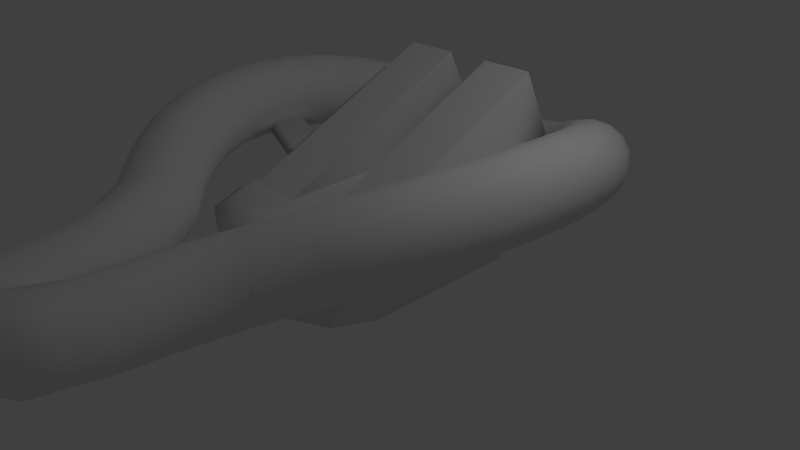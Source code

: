 # Source: ZMachine.blend  (saved by Blender 2.70.0; exported with 4.5.12 LTS)
import bpy
from mathutils import Matrix  # noqa: F401  (used for matrix-valued properties, if any)

bpy.ops.wm.read_factory_settings(use_empty=True)
scene = bpy.context.scene
scene.name = 'Scene'

# ---- collections
col_collection_1 = bpy.data.collections.new('Collection 1'); scene.collection.children.link(col_collection_1)

# ---- materials (node trees are filled in below, after node groups)
mat_material = bpy.data.materials.new('Material')
mat_material.alpha_threshold = 0.0
mat_material.use_transparent_shadow = False
mat_material.roughness = 0.5
mat_material.line_color = (0.0, 0.0, 0.0, 1.0)

# ---- material node trees

# ---- world
world_world = bpy.data.worlds.new('World'); scene.world = world_world
world_world.color = (0.05088, 0.05088, 0.05088)
world_world.use_sun_shadow = False
world_world.sun_shadow_jitter_overblur = 0.0
world_world.cycles.sampling_method = 'MANUAL'
world_world.cycles.sample_map_resolution = 256

# ---- cameras
cam_camera = bpy.data.cameras.new('Camera')
cam_camera.clip_end = 100.0
cam_camera.lens = 35.0
cam_camera.sensor_width = 32.0
cam_camera.sensor_height = 18.0
cam_camera.ortho_scale = 7.314
cam_camera.dof.focus_distance = 0.0
cam_camera.dof.aperture_fstop = 128.0

# ---- lights
light_lamp = bpy.data.lights.new('Lamp', 'POINT')
light_lamp.transmission_factor = 0.0
light_lamp.cutoff_distance = 30.0
light_lamp.energy = 100.0
light_lamp.shadow_buffer_clip_start = 1.001
light_lamp.shadow_soft_size = 0.1
light_lamp.shadow_maximum_resolution = 0.006
light_lamp.use_absolute_resolution = True
light_lamp.cycles.use_multiple_importance_sampling = False

# ---- meshes
me_cube_001 = bpy.data.meshes.new('Cube.001')
me_cube_001.from_pydata([(0.1594, 3.035, 0.08412), (0.1778, 3.226, 0.1222), (0.1934, 3.387, 0.2306), (0.2039, 3.495, 0.3928), (0.2075, 3.533, 0.5841), (0.2039, 3.495, 0.7755), (0.1934, 3.387, 0.9377), (0.1778, 3.226, 1.046), (0.1594, 3.035, 1.084), (0.141, 2.845, 1.046), (0.1254, 2.683, 0.9377), (0.115, 2.575, 0.7755), (0.1113, 2.537, 0.5841), (0.115, 2.575, 0.3928), (0.1254, 2.683, 0.2306), (0.141, 2.845, 0.1222), (0.942, 2.927, 0.2503), (0.9739, 3.113, 0.2989), (0.9687, 3.274, 0.409), (0.9272, 3.385, 0.5637), (0.8556, 3.43, 0.7397), (0.765, 3.401, 0.91), (0.669, 3.303, 1.049), (0.5823, 3.151, 1.135), (0.5182, 2.968, 1.155), (0.4862, 2.782, 1.107), (0.4914, 2.621, 0.9965), (0.533, 2.509, 0.8417), (0.6045, 2.465, 0.6657), (0.6952, 2.494, 0.4954), (0.7912, 2.592, 0.3567), (0.8778, 2.744, 0.2706), (1.355, 2.666, 0.4558), (1.416, 2.841, 0.5181), (1.434, 2.993, 0.6398), (1.409, 3.097, 0.8024), (1.343, 3.14, 0.981), (1.247, 3.113, 1.149), (1.135, 3.022, 1.28), (1.024, 2.879, 1.354), (0.9316, 2.707, 1.361), (0.8715, 2.533, 1.298), (0.8528, 2.381, 1.177), (0.8784, 2.276, 1.014), (0.9444, 2.234, 0.8354), (1.041, 2.261, 0.6678), (1.153, 2.352, 0.5368), (1.263, 2.495, 0.4624), (1.72, 2.33, 0.6419), (1.806, 2.488, 0.7171), (1.847, 2.625, 0.8497), (1.836, 2.721, 1.02), (1.775, 2.759, 1.201), (1.674, 2.736, 1.366), (1.547, 2.654, 1.49), (1.415, 2.526, 1.553), (1.296, 2.371, 1.547), (1.21, 2.213, 1.472), (1.17, 2.075, 1.339), (1.181, 1.98, 1.169), (1.242, 1.941, 0.9879), (1.343, 1.964, 0.8229), (1.47, 2.046, 0.6992), (1.602, 2.175, 0.6356), (2.025, 1.927, 0.8031), (2.134, 2.064, 0.8899), (2.194, 2.183, 1.032), (2.196, 2.266, 1.209), (2.14, 2.301, 1.392), (2.034, 2.282, 1.555), (1.894, 2.212, 1.672), (1.742, 2.102, 1.726), (1.601, 1.968, 1.708), (1.493, 1.831, 1.621), (1.433, 1.712, 1.479), (1.431, 1.629, 1.302), (1.487, 1.594, 1.119), (1.593, 1.613, 0.9559), (1.733, 1.683, 0.8388), (1.884, 1.794, 0.7851), (2.261, 1.471, 0.9343), (2.389, 1.582, 1.031), (2.465, 1.68, 1.182), (2.478, 1.748, 1.364), (2.425, 1.778, 1.55), (2.316, 1.764, 1.71), (2.165, 1.709, 1.822), (1.997, 1.62, 1.867), (1.838, 1.512, 1.839), (1.71, 1.401, 1.742), (1.634, 1.303, 1.591), (1.621, 1.235, 1.409), (1.674, 1.205, 1.224), (1.783, 1.219, 1.063), (1.934, 1.274, 0.9514), (2.101, 1.363, 0.9063), (2.421, 0.975, 1.032), (2.563, 1.057, 1.137), (2.652, 1.13, 1.294), (2.673, 1.183, 1.481), (2.623, 1.207, 1.668), (2.511, 1.198, 1.827), (2.352, 1.159, 1.934), (2.172, 1.095, 1.973), (1.997, 1.016, 1.936), (1.855, 0.9336, 1.831), (1.767, 0.8606, 1.674), (1.746, 0.8082, 1.487), (1.795, 0.7843, 1.3), (1.908, 0.7925, 1.141), (2.066, 0.8317, 1.034), (2.247, 0.8957, 0.9955), (2.5, 0.4542, 1.092), (2.652, 0.5053, 1.203), (2.749, 0.5517, 1.366), (2.775, 0.5863, 1.556), (2.728, 0.604, 1.745), (2.613, 0.602, 1.902), (2.449, 0.5806, 2.006), (2.26, 0.5431, 2.039), (2.076, 0.4952, 1.997), (1.924, 0.4441, 1.886), (1.827, 0.3977, 1.723), (1.801, 0.363, 1.533), (1.848, 0.3454, 1.344), (1.963, 0.3474, 1.186), (2.127, 0.3688, 1.083), (2.316, 0.4063, 1.05), (2.495, -0.07547, 1.114), (2.652, -0.05724, 1.229), (2.753, -0.03867, 1.395), (2.782, -0.02258, 1.587), (2.735, -0.01142, 1.776), (2.62, -0.006904, 1.933), (2.453, -0.009704, 2.034), (2.26, -0.0194, 2.064), (2.071, -0.03451, 2.019), (1.915, -0.05274, 1.904), (1.814, -0.07131, 1.738), (1.785, -0.0874, 1.546), (1.832, -0.09856, 1.357), (1.947, -0.1031, 1.199), (2.114, -0.1003, 1.098), (2.306, -0.09058, 1.068), (1.996, -0.5633, 2.007), (2.184, -0.5815, 2.054), (2.376, -0.6001, 2.025), (2.543, -0.6161, 1.925), (2.658, -0.6273, 1.768), (2.705, -0.6318, 1.578), (2.676, -0.629, 1.385), (2.576, -0.6194, 1.218), (2.42, -0.6043, 1.102), (2.231, -0.586, 1.055), (2.039, -0.5675, 1.084), (1.873, -0.5514, 1.185), (1.757, -0.5403, 1.342), (1.71, -0.5357, 1.531), (1.739, -0.5385, 1.724), (1.839, -0.5482, 1.891), (1.827, -1.063, 1.951), (2.01, -1.114, 1.997), (2.197, -1.16, 1.966), (2.36, -1.195, 1.865), (2.474, -1.213, 1.708), (2.522, -1.21, 1.519), (2.496, -1.189, 1.327), (2.401, -1.152, 1.161), (2.251, -1.104, 1.046), (2.068, -1.053, 1.0), (1.881, -1.006, 1.03), (1.718, -0.9716, 1.131), (1.604, -0.9539, 1.289), (1.556, -0.9559, 1.478), (1.581, -0.9773, 1.67), (1.677, -1.015, 1.836), (1.583, -1.524, 1.857), (1.755, -1.606, 1.899), (1.933, -1.679, 1.866), (2.089, -1.732, 1.763), (2.202, -1.756, 1.605), (2.252, -1.747, 1.417), (2.232, -1.708, 1.226), (2.146, -1.644, 1.063), (2.007, -1.565, 0.9524), (1.835, -1.483, 0.9103), (1.657, -1.41, 0.9435), (1.5, -1.357, 1.047), (1.388, -1.333, 1.205), (1.338, -1.342, 1.393), (1.357, -1.381, 1.583), (1.443, -1.445, 1.746), (1.271, -1.933, 1.729), (1.427, -2.044, 1.766), (1.592, -2.142, 1.727), (1.74, -2.21, 1.621), (1.849, -2.24, 1.461), (1.902, -2.226, 1.274), (1.891, -2.17, 1.088), (1.818, -2.082, 0.9297), (1.695, -1.974, 0.8247), (1.538, -1.863, 0.7886), (1.374, -1.765, 0.8268), (1.226, -1.697, 0.9336), (1.117, -1.667, 1.093), (1.063, -1.681, 1.28), (1.074, -1.736, 1.467), (1.147, -1.825, 1.624), (0.8405, -2.354, 1.547), (0.7365, -2.221, 1.45), (0.6805, -2.111, 1.299), (0.6812, -2.041, 1.117), (0.7384, -2.022, 0.9316), (0.8434, -2.056, 0.7709), (0.9803, -2.14, 0.6594), (1.128, -2.259, 0.6143), (1.264, -2.395, 0.6423), (1.368, -2.529, 0.7391), (1.424, -2.639, 0.8901), (1.424, -2.709, 1.072), (1.366, -2.728, 1.258), (1.261, -2.693, 1.418), (1.125, -2.61, 1.53), (0.9768, -2.491, 1.575), (0.5887, -2.811, 1.45), (0.4648, -2.703, 1.345), (0.392, -2.614, 1.187), (0.3814, -2.559, 1.0), (0.4347, -2.545, 0.813), (0.5436, -2.574, 0.6539), (0.6917, -2.643, 0.5471), (0.8564, -2.74, 0.5088), (1.013, -2.852, 0.5449), (1.136, -2.96, 0.6499), (1.209, -3.048, 0.8078), (1.22, -3.104, 0.9946), (1.167, -3.118, 1.182), (1.058, -3.088, 1.341), (0.9095, -3.019, 1.448), (0.7448, -2.922, 1.486), (0.4117, -3.307, 1.389), (0.2721, -3.227, 1.278), (0.1861, -3.163, 1.115), (0.1667, -3.124, 0.9252), (0.2169, -3.116, 0.7368), (0.3289, -3.14, 0.5789), (0.4859, -3.192, 0.4755), (0.6637, -3.265, 0.4423), (0.8355, -3.348, 0.4845), (0.975, -3.427, 0.5955), (1.061, -3.491, 0.7584), (1.08, -3.53, 0.9486), (1.03, -3.538, 1.137), (0.9182, -3.514, 1.295), (0.7613, -3.462, 1.398), (0.5834, -3.389, 1.431), (0.3148, -3.827, 1.367), (0.1644, -3.78, 1.253), (0.06922, -3.742, 1.087), (0.04366, -3.721, 0.8945), (0.09164, -3.719, 0.7054), (0.2059, -3.736, 0.5482), (0.3689, -3.771, 0.4469), (0.556, -3.817, 0.4169), (0.7387, -3.868, 0.4627), (0.8891, -3.916, 0.5774), (0.9843, -3.954, 0.7435), (1.01, -3.975, 0.9357), (0.9619, -3.977, 1.125), (0.8476, -3.959, 1.282), (0.6846, -3.925, 1.383), (0.4975, -3.878, 1.413), (0.2828, -4.378, 1.394), (0.1266, -4.378, 1.369), (0.0, -4.378, 1.202), (0.0, -4.378, 0.6197), (0.1598, -4.378, 0.4628), (0.3261, -4.378, 0.4536), (0.4365, -4.378, 0.4551), (0.625, -4.378, 0.4802), (0.7812, -4.378, 0.5962), (0.8813, -4.378, 0.7633), (0.9102, -4.378, 0.9562), (0.8634, -4.378, 1.146), (0.748, -4.378, 1.302), (0.5816, -4.378, 1.403), (0.3896, -4.378, 1.41), (0.0, 3.035, 0.08412), (0.0, 3.226, 0.1222), (0.0, 3.387, 0.2306), (0.0, 3.495, 0.3928), (0.0, 3.533, 0.5841), (0.0, 3.495, 0.7755), (0.0, 3.387, 0.9377), (0.0, 3.226, 1.046), (0.0, 3.035, 1.084), (0.0, 2.845, 1.046), (0.0, 2.683, 0.9377), (0.0, 2.575, 0.7755), (0.0, 2.537, 0.5841), (0.0, 2.575, 0.3928), (0.0, 2.683, 0.2306), (0.0, 2.845, 0.1222), (0.2828, -4.678, 1.389), (0.1266, -4.678, 1.38), (0.0, -4.678, 1.361), (0.0, -4.678, 0.4604), (0.1598, -4.678, 0.4595), (0.3261, -4.678, 0.4509), (0.4365, -4.678, 0.4551), (0.5489, -4.678, 0.4802), (0.7051, -4.678, 0.5962), (0.8052, -4.678, 0.7633), (0.8341, -4.678, 0.9562), (0.7873, -4.678, 1.146), (0.6719, -4.678, 1.302), (0.5055, -4.678, 1.403), (0.3896, -4.678, 1.41), (9.881e-07, -5.368, 0.7236), (0.0, -4.989, 0.5039), (0.08408, -5.368, 0.7403), (0.1682, -4.989, 0.5374), (0.1554, -5.368, 0.788), (0.3107, -4.989, 0.6326), (0.203, -5.368, 0.8592), (0.406, -4.989, 0.7752), (0.2197, -5.368, 0.9433), (0.4394, -4.989, 0.9433), (0.203, -5.368, 1.027), (0.406, -4.989, 1.111), (0.1554, -5.368, 1.099), (0.3107, -4.989, 1.254), (0.08408, -5.368, 1.146), (0.1682, -4.989, 1.349), (9.881e-07, -5.368, 1.163), (3.553e-15, -4.989, 1.383), (0.05045, -5.368, 0.8215), (1.399e-06, -5.468, 1.075), (0.05045, -5.468, 1.065), (0.09321, -5.468, 1.037), (0.1218, -5.468, 0.9938), (1.382e-06, -5.368, 0.8115), (0.09321, -5.368, 0.8501), (0.1218, -5.368, 0.8929), (0.1318, -5.368, 0.9433), (0.1218, -5.368, 0.9938), (0.09321, -5.368, 1.037), (0.05045, -5.368, 1.065), (1.382e-06, -5.368, 1.075), (0.1318, -5.468, 0.9433), (0.1218, -5.468, 0.8929), (0.09321, -5.468, 0.8501), (1.399e-06, -5.468, 0.8115), (0.05045, -5.468, 0.8215), (1.005e-06, -5.468, 1.163), (0.08408, -5.468, 1.146), (0.05045, -5.068, 0.8215), (1.382e-06, -5.068, 0.8115), (0.09321, -5.068, 0.8501), (0.1218, -5.068, 0.8929), (0.1318, -5.068, 0.9433), (0.1218, -5.068, 0.9938), (0.09321, -5.068, 1.037), (0.05045, -5.068, 1.065), (1.382e-06, -5.068, 1.075), (0.1554, -5.468, 1.099), (0.203, -5.468, 1.027), (0.2197, -5.468, 0.9433), (0.203, -5.468, 0.8592), (0.1554, -5.468, 0.788), (0.08408, -5.468, 0.7403), (1.005e-06, -5.468, 0.7236), (0.8794, 0.3611, 0.6367), (0.994, 0.3631, 0.4788), (0.8625, -0.08279, 0.6489), (0.978, -0.08731, 0.4917)], [], [(10, 26, 25, 9), (8, 24, 23, 7), (6, 22, 21, 5), (4, 20, 19, 3), (15, 31, 30, 14), (2, 18, 17, 1), (13, 29, 28, 12), (11, 27, 26, 10), (9, 25, 24, 8), (7, 23, 22, 6), (5, 21, 20, 4), (0, 16, 31, 15), (3, 19, 18, 2), (14, 30, 29, 13), (1, 17, 16, 0), (12, 28, 27, 11), (21, 37, 36, 20), (16, 32, 47, 31), (19, 35, 34, 18), (30, 46, 45, 29), (17, 33, 32, 16), (28, 44, 43, 27), (26, 42, 41, 25), (24, 40, 39, 23), (22, 38, 37, 21), (20, 36, 35, 19), (31, 47, 46, 30), (18, 34, 33, 17), (29, 45, 44, 28), (27, 43, 42, 26), (25, 41, 40, 24), (23, 39, 38, 22), (38, 54, 53, 37), (36, 52, 51, 35), (47, 63, 62, 46), (34, 50, 49, 33), (45, 61, 60, 44), (43, 59, 58, 42), (41, 57, 56, 40), (39, 55, 54, 38), (37, 53, 52, 36), (32, 48, 63, 47), (35, 51, 50, 34), (46, 62, 61, 45), (33, 49, 48, 32), (44, 60, 59, 43), (42, 58, 57, 41), (40, 56, 55, 39), (55, 71, 70, 54), (53, 69, 68, 52), (48, 64, 79, 63), (51, 67, 66, 50), (62, 78, 77, 61), (49, 65, 64, 48), (60, 76, 75, 59), (58, 74, 73, 57), (56, 72, 71, 55), (54, 70, 69, 53), (52, 68, 67, 51), (63, 79, 78, 62), (50, 66, 65, 49), (61, 77, 76, 60), (59, 75, 74, 58), (57, 73, 72, 56), (72, 88, 87, 71), (70, 86, 85, 69), (68, 84, 83, 67), (79, 95, 94, 78), (66, 82, 81, 65), (77, 93, 92, 76), (75, 91, 90, 74), (73, 89, 88, 72), (71, 87, 86, 70), (69, 85, 84, 68), (64, 80, 95, 79), (67, 83, 82, 66), (78, 94, 93, 77), (65, 81, 80, 64), (76, 92, 91, 75), (74, 90, 89, 73), (89, 105, 104, 88), (87, 103, 102, 86), (85, 101, 100, 84), (80, 96, 111, 95), (83, 99, 98, 82), (94, 110, 109, 93), (81, 97, 96, 80), (92, 108, 107, 91), (90, 106, 105, 89), (88, 104, 103, 87), (86, 102, 101, 85), (84, 100, 99, 83), (95, 111, 110, 94), (82, 98, 97, 81), (93, 109, 108, 92), (91, 107, 106, 90), (106, 122, 121, 105), (104, 120, 119, 103), (102, 118, 117, 101), (100, 116, 115, 99), (111, 127, 126, 110), (98, 114, 113, 97), (109, 125, 124, 108), (107, 123, 122, 106), (105, 121, 120, 104), (103, 119, 118, 102), (101, 117, 116, 100), (96, 112, 127, 111), (99, 115, 114, 98), (110, 126, 125, 109), (97, 113, 112, 96), (108, 124, 123, 107), (123, 139, 138, 122), (121, 137, 136, 120), (119, 135, 134, 118), (117, 133, 132, 116), (112, 128, 143, 127), (115, 131, 130, 114), (126, 142, 141, 125), (113, 129, 128, 112), (124, 140, 139, 123), (122, 138, 137, 121), (120, 136, 135, 119), (118, 134, 133, 117), (116, 132, 131, 115), (127, 143, 142, 126), (114, 130, 129, 113), (140, 124, 372, 374), (138, 158, 159, 137), (134, 146, 147, 133), (132, 148, 149, 131), (130, 150, 151, 129), (128, 152, 153, 143), (142, 154, 155, 141), (137, 159, 144, 136), (140, 156, 157, 139), (135, 145, 146, 134), (133, 147, 148, 132), (131, 149, 150, 130), (129, 151, 152, 128), (143, 153, 154, 142), (139, 157, 158, 138), (141, 155, 156, 140), (136, 144, 145, 135), (154, 153, 169, 170), (152, 151, 167, 168), (150, 149, 165, 166), (148, 147, 163, 164), (159, 158, 174, 175), (146, 145, 161, 162), (157, 156, 172, 173), (155, 154, 170, 171), (153, 152, 168, 169), (151, 150, 166, 167), (149, 148, 164, 165), (144, 159, 175, 160), (147, 146, 162, 163), (158, 157, 173, 174), (145, 144, 160, 161), (156, 155, 171, 172), (165, 164, 180, 181), (160, 175, 191, 176), (163, 162, 178, 179), (174, 173, 189, 190), (161, 160, 176, 177), (172, 171, 187, 188), (170, 169, 185, 186), (168, 167, 183, 184), (166, 165, 181, 182), (164, 163, 179, 180), (175, 174, 190, 191), (162, 161, 177, 178), (173, 172, 188, 189), (171, 170, 186, 187), (169, 168, 184, 185), (167, 166, 182, 183), (182, 181, 197, 198), (180, 179, 195, 196), (191, 190, 206, 207), (178, 177, 193, 194), (189, 188, 204, 205), (187, 186, 202, 203), (185, 184, 200, 201), (183, 182, 198, 199), (181, 180, 196, 197), (176, 191, 207, 192), (179, 178, 194, 195), (190, 189, 205, 206), (177, 176, 192, 193), (188, 187, 203, 204), (186, 185, 201, 202), (184, 183, 199, 200), (193, 192, 208, 223), (205, 204, 212, 211), (201, 200, 216, 215), (197, 196, 220, 219), (195, 194, 222, 221), (207, 206, 210, 209), (203, 202, 214, 213), (199, 198, 218, 217), (196, 195, 221, 220), (194, 193, 223, 222), (206, 205, 211, 210), (202, 201, 215, 214), (198, 197, 219, 218), (192, 207, 209, 208), (204, 203, 213, 212), (200, 199, 217, 216), (217, 233, 232, 216), (215, 231, 230, 214), (213, 229, 228, 212), (208, 224, 239, 223), (211, 227, 226, 210), (222, 238, 237, 221), (209, 225, 224, 208), (220, 236, 235, 219), (218, 234, 233, 217), (216, 232, 231, 215), (214, 230, 229, 213), (212, 228, 227, 211), (223, 239, 238, 222), (210, 226, 225, 209), (221, 237, 236, 220), (219, 235, 234, 218), (234, 250, 249, 233), (232, 248, 247, 231), (230, 246, 245, 229), (228, 244, 243, 227), (239, 255, 254, 238), (226, 242, 241, 225), (237, 253, 252, 236), (235, 251, 250, 234), (233, 249, 248, 232), (231, 247, 246, 230), (229, 245, 244, 228), (224, 240, 255, 239), (227, 243, 242, 226), (238, 254, 253, 237), (225, 241, 240, 224), (236, 252, 251, 235), (251, 267, 266, 250), (249, 265, 264, 248), (247, 263, 262, 246), (245, 261, 260, 244), (240, 256, 271, 255), (243, 259, 258, 242), (254, 270, 269, 253), (241, 257, 256, 240), (252, 268, 267, 251), (250, 266, 265, 249), (248, 264, 263, 247), (246, 262, 261, 245), (244, 260, 259, 243), (255, 271, 270, 254), (242, 258, 257, 241), (253, 269, 268, 252), (257, 273, 272, 256), (268, 283, 282, 267), (266, 281, 280, 265), (264, 279, 278, 263), (262, 277, 276, 261), (271, 286, 285, 270), (258, 274, 273, 257), (269, 284, 283, 268), (267, 282, 281, 266), (265, 280, 279, 264), (263, 278, 277, 262), (261, 276, 275, 260), (256, 272, 286, 271), (270, 285, 284, 269), (11, 10, 297, 298), (9, 8, 295, 296), (7, 6, 293, 294), (5, 4, 291, 292), (0, 15, 302, 287), (3, 2, 289, 290), (14, 13, 300, 301), (1, 0, 287, 288), (12, 11, 298, 299), (10, 9, 296, 297), (8, 7, 294, 295), (6, 5, 292, 293), (4, 3, 290, 291), (15, 14, 301, 302), (2, 1, 288, 289), (13, 12, 299, 300), (281, 282, 313, 312), (279, 280, 311, 310), (277, 278, 309, 308), (275, 276, 307, 306), (286, 272, 303, 317), (284, 285, 316, 315), (272, 273, 304, 303), (282, 283, 314, 313), (280, 281, 312, 311), (278, 279, 310, 309), (276, 277, 308, 307), (285, 286, 317, 316), (273, 274, 305, 304), (283, 284, 315, 314), (304, 305, 335, 333), (318, 319, 321, 320), (320, 321, 323, 322), (322, 323, 325, 324), (324, 325, 327, 326), (326, 327, 329, 328), (328, 329, 331, 330), (330, 331, 333, 332), (332, 333, 335, 334), (313, 314, 329, 327), (312, 313, 327, 325), (311, 312, 325, 323), (310, 311, 323, 321), (314, 315, 331, 329), (306, 307, 321, 319), (307, 308, 321), (308, 309, 321), (309, 310, 321), (303, 304, 333, 331), (317, 303, 331), (316, 317, 331), (315, 316, 331), (258, 259, 274), (275, 274, 259), (260, 275, 259), (341, 318, 371, 352), (324, 326, 367, 368), (328, 330, 365, 366), (343, 342, 351, 350), (330, 332, 355, 365), (334, 348, 337, 354), (322, 324, 368, 369), (345, 344, 349, 340), (344, 343, 350, 349), (348, 347, 338, 337), (346, 345, 340, 339), (347, 346, 339, 338), (342, 336, 353, 351), (332, 334, 354, 355), (370, 369, 351, 353), (318, 320, 370, 371), (365, 355, 338, 339), (346, 347, 363, 362), (344, 345, 361, 360), (356, 358, 359, 360, 361, 362, 363, 364, 357), (342, 343, 359, 358), (367, 366, 340, 349), (355, 354, 337, 338), (366, 365, 339, 340), (347, 348, 364, 363), (345, 346, 362, 361), (336, 342, 358, 356), (343, 344, 360, 359), (368, 367, 349, 350), (371, 370, 353, 352), (341, 336, 356, 357), (369, 368, 350, 351), (320, 322, 369, 370), (336, 341, 352, 353), (326, 328, 366, 367), (125, 141, 375, 373), (141, 140, 374, 375), (124, 125, 373, 372)])
me_cube_001.polygons.foreach_set('use_smooth', [1, 1, 1, 1, 1, 1, 1, 1, 1, 1, 1, 1, 1, 1, 1, 1, 1, 1, 1, 1, 1, 1, 1, 1, 1, 1, 1, 1, 1, 1, 1, 1, 1, 1, 1, 1, 1, 1, 1, 1, 1, 1, 1, 1, 1, 1, 1, 1, 1, 1, 1, 1, 1, 1, 1, 1, 1, 1, 1, 1, 1, 1, 1, 1, 1, 1, 1, 1, 1, 1, 1, 1, 1, 1, 1, 1, 1, 1, 1, 1, 1, 1, 1, 1, 1, 1, 1, 1, 1, 1, 1, 1, 1, 1, 1, 1, 1, 1, 1, 1, 1, 1, 1, 1, 1, 1, 1, 1, 1, 1, 1, 1, 1, 1, 1, 1, 1, 1, 1, 1, 1, 1, 1, 1, 1, 1, 1, 1, 1, 1, 1, 1, 1, 1, 1, 1, 1, 1, 1, 1, 1, 1, 1, 1, 1, 1, 1, 1, 1, 1, 1, 1, 1, 1, 1, 1, 1, 1, 1, 1, 1, 1, 1, 1, 1, 1, 1, 1, 1, 1, 1, 1, 1, 1, 1, 1, 1, 1, 1, 1, 1, 1, 1, 1, 1, 1, 1, 1, 1, 1, 1, 1, 1, 1, 1, 1, 1, 1, 1, 1, 1, 1, 1, 1, 1, 1, 1, 1, 1, 1, 1, 1, 1, 1, 1, 1, 1, 1, 1, 1, 1, 1, 1, 1, 1, 1, 1, 1, 1, 1, 1, 1, 1, 1, 1, 1, 1, 1, 1, 1, 1, 1, 1, 1, 1, 1, 1, 1, 1, 1, 1, 1, 1, 1, 1, 1, 1, 1, 1, 1, 1, 1, 1, 1, 1, 1, 1, 1, 1, 1, 1, 1, 1, 1, 1, 1, 1, 1, 1, 1, 1, 1, 1, 1, 1, 1, 1, 1, 1, 1, 1, 1, 1, 1, 1, 1, 1, 1, 1, 1, 1, 1, 1, 1, 1, 1, 1, 1, 1, 1, 1, 1, 1, 1, 1, 1, 1, 1, 1, 1, 1, 1, 1, 1, 1, 0, 1, 1, 1, 1, 0, 1, 1, 1, 1, 1, 1, 1, 1, 1, 1, 1, 1, 1, 1, 1, 1, 1, 1, 1, 1, 1, 1, 1, 1, 1, 1, 1, 1, 1, 1, 1, 1])
me_cube_001.materials.append(mat_material)
me_cube_001.use_remesh_preserve_volume = False
me_cube_001.use_remesh_preserve_attributes = False
me_cube_001.use_mirror_vertex_groups = False
me_cube_001.update()
me_cube = bpy.data.meshes.new('Cube')
me_cube.from_pydata([(0.9, 2.0, 0.0), (0.1, -1.9, 0.0), (1.25, -1.5, 0.5), (1.5, -1.0, 0.5), (0.8, 2.0, 1.0), (-7.451e-07, -1.9, 1.0), (0.4, -1.9, 0.5), (1.2, 2.0, 0.5), (1.2, -1.0, 0.0), (-4.47e-07, -1.5, 1.0), (1.1, -1.0, 1.0), (0.0, -1.5, 0.0), (0.85, -1.5, 1.0), (0.95, -1.5, 0.0), (1.2, 1.0, 0.0), (1.1, 1.0, 1.0), (0.3, 2.125, 1.351), (1.0, 2.125, 1.351), (1.092, 1.361, 0.0), (0.3, 1.702, 2.258), (1.0, 1.702, 2.258), (1.392, 1.361, 0.5), (2.384e-07, 2.0, 0.0), (0.0, -1.9, 0.0), (2.384e-07, 2.0, 1.0), (0.0, -1.0, 0.0), (-3.576e-07, -1.0, 1.0), (1.192e-07, 1.0, 0.0), (-1.192e-07, 1.0, 1.0), (1.5, 1.0, 0.5), (-2.682e-07, -1.991, 0.5), (2.384e-07, 2.0, 0.5), (1.2, 2.0, 0.75), (0.4, -1.9, 0.75), (-4.023e-07, -1.991, 0.75), (1.5, -1.0, 0.75), (1.5, 1.0, 0.75), (1.25, -1.5, 0.75), (2.384e-07, 2.0, 0.75), (0.3, -1.0, 1.0), (1.0, -1.0, 1.0), (1.0, 1.361, 1.0), (1.623e-07, 1.361, 0.0), (1.001e-08, 1.361, 1.0), (1.392, 1.361, 0.75), (0.3, 1.361, 1.0)], [], [(3, 35, 37, 2), (8, 3, 2, 13), (37, 12, 5, 33), (2, 37, 33, 6), (14, 29, 3, 8), (1, 6, 30, 23), (10, 40, 39, 26, 9, 12), (35, 10, 12, 37), (36, 15, 10, 35), (32, 7, 31, 38), (8, 13, 11, 25), (18, 21, 29, 14), (13, 2, 6, 1), (44, 41, 15, 36), (40, 20, 19, 39), (19, 20, 17, 16), (45, 16, 17, 41), (16, 45, 39, 19), (45, 43, 28, 26, 39), (13, 1, 23, 11), (7, 0, 22, 31), (14, 8, 25, 27), (10, 15, 41, 40), (18, 14, 27, 42), (41, 17, 20, 40), (29, 36, 35, 3), (4, 32, 38, 24), (21, 44, 36, 29), (6, 33, 34, 30), (12, 9, 5), (33, 5, 34), (0, 7, 21, 18), (32, 4, 41, 44), (0, 18, 42, 22), (4, 24, 43, 45, 41), (7, 32, 44, 21)])
me_cube.polygons.foreach_set('use_smooth', [1, 1, 1, 1, 1, 1, 1, 1, 1, 1, 1, 1, 1, 1, 0, 1, 1, 1, 1, 1, 1, 1, 1, 1, 1, 1, 1, 1, 1, 1, 1, 1, 1, 1, 1, 1])
me_cube.materials.append(mat_material)
me_cube.use_remesh_preserve_volume = False
me_cube.use_remesh_preserve_attributes = False
me_cube.use_mirror_vertex_groups = False
me_cube.update()

# ---- objects
ob_barrel = bpy.data.objects.new('Barrel', me_cube_001)
ob_turret = bpy.data.objects.new('Turret', me_cube)
ob_lamp = bpy.data.objects.new('Lamp', light_lamp)
ob_camera = bpy.data.objects.new('Camera', cam_camera)

# ---- transforms, parenting, visibility, modifiers, constraints
ob_barrel.location = (0.0, 0.0, 0.0)
ob_barrel.lock_rotations_4d = False
ob_barrel.empty_display_type = 'ARROWS'
ob_barrel.lineart.crease_threshold = 0.0
_m = ob_barrel.modifiers.new('Mirror', 'MIRROR')
ob_turret.location = (0.0, 0.0, 0.0)
ob_turret.lock_rotations_4d = False
ob_turret.empty_display_type = 'ARROWS'
ob_turret.lineart.crease_threshold = 0.0
_m = ob_turret.modifiers.new('Mirror', 'MIRROR')
ob_lamp.location = (4.076, 1.005, 5.904)
ob_lamp.rotation_euler = (0.6503, 0.05522, 1.866)
ob_lamp.lock_rotations_4d = False
ob_lamp.empty_display_type = 'ARROWS'
ob_lamp.color = (0.0, 0.0, 0.0, 0.0)
ob_lamp.lineart.crease_threshold = 0.0
ob_camera.location = (7.481, -6.508, 5.344)
ob_camera.rotation_euler = (1.109, 0.01082, 0.8149)
ob_camera.lock_rotations_4d = False
ob_camera.empty_display_type = 'ARROWS'
ob_camera.color = (0.0, 0.0, 0.0, 0.0)
ob_camera.display_type = 'WIRE'
ob_camera.lineart.crease_threshold = 0.0

# ---- collection membership
col_collection_1.objects.link(ob_barrel)
col_collection_1.objects.link(ob_turret)
col_collection_1.objects.link(ob_lamp)
col_collection_1.objects.link(ob_camera)

# ---- scene / render settings (as saved in the file)
scene.camera = ob_camera
scene.frame_start = 1; scene.frame_end = 250; scene.frame_set(1)
scene.render.engine = 'BLENDER_EEVEE_NEXT'
scene.render.resolution_percentage = 50
scene.render.dither_intensity = 0.0
scene.cycles.use_denoising = False
scene.cycles.samples = 10
scene.cycles.sampling_pattern = 'TABULATED_SOBOL'
scene.cycles.light_sampling_threshold = 0.0
scene.cycles.use_adaptive_sampling = False
scene.cycles.use_light_tree = False
scene.cycles.blur_glossy = 0.0
scene.cycles.volume_bounces = 1
scene.cycles.pixel_filter_type = 'GAUSSIAN'
scene.cycles.sample_clamp_indirect = 0.0
scene.view_settings.view_transform = 'Standard'
bpy.context.view_layer.update()
